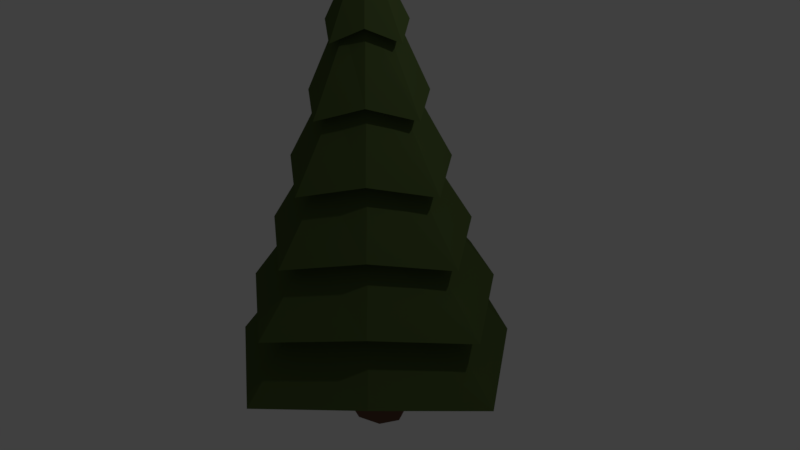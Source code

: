 # Source: tree_4.blend  (saved by Blender 2.77.0; exported with 4.5.12 LTS)
import bpy
from mathutils import Matrix  # noqa: F401  (used for matrix-valued properties, if any)

bpy.ops.wm.read_factory_settings(use_empty=True)
scene = bpy.context.scene
scene.name = 'Scene'

# ---- collections
col_collection_1 = bpy.data.collections.new('Collection 1'); scene.collection.children.link(col_collection_1)

# ---- materials (node trees are filled in below, after node groups)
mat_pineleaves = bpy.data.materials.new('pineleaves')
mat_pineleaves.alpha_threshold = 0.0
mat_pineleaves.diffuse_color = (0.083, 0.163, 0.029, 1.0)
mat_pineleaves.specular_color = (0.009721, 0.009721, 0.009721)
mat_pineleaves.roughness = 0.5
mat_pinebark = bpy.data.materials.new('pinebark')
mat_pinebark.alpha_threshold = 0.0
mat_pinebark.diffuse_color = (0.126, 0.076, 0.055, 1.0)
mat_pinebark.specular_color = (0.009721, 0.009721, 0.009721)
mat_pinebark.roughness = 0.5

# ---- material node trees
mat_pineleaves.use_nodes = True; mat_pineleaves.node_tree.nodes.clear()
_N = mat_pineleaves.node_tree.nodes; _L = mat_pineleaves.node_tree.links
n0 = _N.new('ShaderNodeOutputMaterial'); n0.name = 'Material Output'; n0.location = (300, 300)
n1 = _N.new('ShaderNodeBsdfDiffuse'); n1.name = 'Diffuse BSDF'; n1.location = (10, 300)
n1.inputs[0].default_value = (0.078, 0.115, 0.035, 1.0)
_L.new(n1.outputs[0], n0.inputs[0])
n0.is_active_output = True
mat_pinebark.use_nodes = True; mat_pinebark.node_tree.nodes.clear()
_N = mat_pinebark.node_tree.nodes; _L = mat_pinebark.node_tree.links
n0 = _N.new('ShaderNodeOutputMaterial'); n0.name = 'Material Output'; n0.location = (300, 300)
n1 = _N.new('ShaderNodeBsdfDiffuse'); n1.name = 'Diffuse BSDF'; n1.location = (10, 300)
n1.inputs[0].default_value = (0.163, 0.086, 0.059, 1.0)
_L.new(n1.outputs[0], n0.inputs[0])
n0.is_active_output = True

# ---- world
world_world = bpy.data.worlds.new('World'); scene.world = world_world
world_world.color = (0.05088, 0.05088, 0.05088)
world_world.use_sun_shadow = False
world_world.sun_shadow_jitter_overblur = 0.0
world_world.cycles.sampling_method = 'MANUAL'

# ---- cameras
cam_camera = bpy.data.cameras.new('Camera')
cam_camera.clip_end = 100.0
cam_camera.lens = 35.0
cam_camera.sensor_width = 32.0
cam_camera.sensor_height = 18.0
cam_camera.ortho_scale = 7.314
cam_camera.dof.focus_distance = 0.0

# ---- lights
light_lamp = bpy.data.lights.new('Lamp', 'POINT')
light_lamp.transmission_factor = 0.0
light_lamp.cutoff_distance = 30.0
light_lamp.energy = 100.0
light_lamp.shadow_buffer_clip_start = 1.001
light_lamp.shadow_soft_size = 0.1
light_lamp.shadow_maximum_resolution = 0.006
light_lamp.use_absolute_resolution = True

# ---- meshes
me_cylinder = bpy.data.meshes.new('Cylinder')
me_cylinder.from_pydata([(-0.383, 1.167, -1.382), (-0.4217, 6.322, 0.004498), (0.423, 1.339, -0.8393), (-0.4211, 6.322, 0.004756), (1.034, 1.167, 0.03453), (-0.4208, 6.322, 0.005379), (0.423, 1.339, 0.8501), (-0.4211, 6.322, 0.006003), (-0.383, 1.167, 1.451), (-0.4217, 6.322, 0.006261), (-1.266, 1.339, 0.8501), (-0.4223, 6.322, 0.006003), (-1.8, 1.167, 0.03453), (-0.4226, 6.322, 0.005379), (-1.266, 1.339, -0.8393), (-0.4223, 6.322, 0.004756), (-0.383, 1.998, -1.166), (-0.383, 2.828, -0.9504), (-0.383, 3.659, -0.7344), (-0.383, 4.489, -0.5183), (-0.383, 5.32, -0.3023), (-0.2209, 5.492, -0.1954), (-0.09211, 4.661, -0.3242), (0.03667, 3.831, -0.453), (0.1655, 3.0, -0.5818), (0.2942, 2.17, -0.7106), (-0.04612, 5.32, 0.03453), (0.1699, 4.489, 0.03453), (0.3859, 3.659, 0.03453), (0.6019, 2.828, 0.03453), (0.8179, 1.998, 0.03453), (-0.2209, 5.492, 0.2062), (-0.09211, 4.661, 0.335), (0.03667, 3.831, 0.4638), (0.1655, 3.0, 0.5925), (0.2942, 2.17, 0.7213), (-0.383, 5.32, 0.3714), (-0.383, 4.489, 0.5874), (-0.383, 3.659, 0.8034), (-0.383, 2.828, 1.019), (-0.383, 1.998, 1.235), (-0.6225, 5.492, 0.2062), (-0.7513, 4.661, 0.335), (-0.8801, 3.831, 0.4638), (-1.009, 3.0, 0.5925), (-1.138, 2.17, 0.7213), (-0.7198, 5.32, 0.03453), (-0.9358, 4.489, 0.03453), (-1.152, 3.659, 0.03453), (-1.368, 2.828, 0.03453), (-1.584, 1.998, 0.03453), (-0.6225, 5.492, -0.1954), (-0.7513, 4.661, -0.3242), (-0.8801, 3.831, -0.453), (-1.009, 3.0, -0.5818), (-1.138, 2.17, -0.7106), (-0.383, 5.197, -0.5377), (-0.08059, 5.368, -0.3357), (0.1892, 5.197, 0.03453), (-0.08059, 5.368, 0.3465), (-0.383, 5.197, 0.6067), (-0.7628, 5.368, 0.3465), (-0.9552, 5.197, 0.03453), (-0.7628, 5.368, -0.3357), (-0.383, 4.366, -0.816), (0.08532, 4.538, -0.5016), (0.4675, 4.366, 0.03453), (0.08532, 4.538, 0.5124), (-0.383, 4.366, 0.885), (-0.9287, 4.538, 0.5124), (-1.233, 4.366, 0.03453), (-0.9287, 4.538, -0.5016), (-0.383, 3.536, -1.133), (0.2741, 3.707, -0.6904), (0.7842, 3.536, 0.03453), (0.2741, 3.707, 0.7012), (-0.383, 3.536, 1.202), (-1.118, 3.707, 0.7012), (-1.55, 3.536, 0.03453), (-1.118, 3.707, -0.6904), (-0.383, 2.705, -1.441), (0.4579, 2.877, -0.8742), (1.092, 2.705, 0.03453), (0.4579, 2.877, 0.885), (-0.383, 2.705, 1.51), (-1.301, 2.877, 0.885), (-1.858, 2.705, 0.03453), (-1.301, 2.877, -0.8742), (-0.383, 1.875, -1.806), (0.6753, 2.046, -1.092), (1.457, 1.875, 0.03453), (0.6753, 2.046, 1.102), (-0.383, 1.875, 1.875), (-1.519, 2.046, 1.102), (-2.223, 1.875, 0.03453), (-1.519, 2.046, -1.092), (0.8246, 1.216, -1.241), (1.708, 1.044, 0.03453), (0.8246, 1.216, 1.252), (-0.383, 1.044, 2.125), (-1.668, 1.216, 1.252), (-2.473, 1.044, 0.03453), (-1.668, 1.216, -1.241), (-0.383, 1.044, -2.056), (-0.4217, -0.09114, -0.3454), (-0.4217, 1.519, -0.3454), (-0.1137, -0.09114, -0.2426), (-0.1137, 1.519, -0.2426), (0.01392, -0.09114, 0.00538), (0.01392, 1.519, 0.00538), (-0.1137, -0.09114, 0.2534), (-0.1137, 1.519, 0.2534), (-0.4217, -0.09114, 0.3561), (-0.4217, 1.519, 0.3561), (-0.7297, -0.09114, 0.2534), (-0.7297, 1.519, 0.2534), (-0.8573, -0.09114, 0.00538), (-0.8573, 1.519, 0.00538), (-0.7297, -0.09114, -0.2426), (-0.7297, 1.519, -0.2426), (-0.4217, 0.714, -0.2663), (-0.1831, 0.714, -0.1867), (-0.08428, 0.714, 0.00538), (-0.1831, 0.714, 0.1975), (-0.4217, 0.714, 0.2771), (-0.6603, 0.714, 0.1975), (-0.7591, 0.714, 0.00538), (-0.6603, 0.714, -0.1867)], [], [(56, 1, 3, 57), (57, 3, 5, 58), (58, 5, 7, 59), (59, 7, 9, 60), (60, 9, 11, 61), (61, 11, 13, 62), (3, 1, 15, 13, 11, 9, 7, 5), (62, 13, 15, 63), (63, 15, 1, 56), (0, 2, 4, 6, 8, 10, 12, 14), (102, 55, 16, 103), (95, 54, 17, 88), (87, 53, 18, 80), (79, 52, 19, 72), (71, 51, 20, 64), (101, 50, 55, 102), (94, 49, 54, 95), (86, 48, 53, 87), (78, 47, 52, 79), (70, 46, 51, 71), (100, 45, 50, 101), (93, 44, 49, 94), (85, 43, 48, 86), (77, 42, 47, 78), (69, 41, 46, 70), (99, 40, 45, 100), (92, 39, 44, 93), (84, 38, 43, 85), (76, 37, 42, 77), (68, 36, 41, 69), (98, 35, 40, 99), (91, 34, 39, 92), (83, 33, 38, 84), (75, 32, 37, 76), (67, 31, 36, 68), (97, 30, 35, 98), (90, 29, 34, 91), (82, 28, 33, 83), (74, 27, 32, 75), (66, 26, 31, 67), (96, 25, 30, 97), (89, 24, 29, 90), (81, 23, 28, 82), (73, 22, 27, 74), (65, 21, 26, 66), (103, 16, 25, 96), (88, 17, 24, 89), (80, 18, 23, 81), (72, 19, 22, 73), (64, 20, 21, 65), (51, 63, 56, 20), (46, 62, 63, 51), (41, 61, 62, 46), (36, 60, 61, 41), (31, 59, 60, 36), (26, 58, 59, 31), (21, 57, 58, 26), (20, 56, 57, 21), (19, 64, 65, 22), (22, 65, 66, 27), (27, 66, 67, 32), (32, 67, 68, 37), (37, 68, 69, 42), (42, 69, 70, 47), (47, 70, 71, 52), (52, 71, 64, 19), (18, 72, 73, 23), (23, 73, 74, 28), (28, 74, 75, 33), (33, 75, 76, 38), (38, 76, 77, 43), (43, 77, 78, 48), (48, 78, 79, 53), (53, 79, 72, 18), (17, 80, 81, 24), (24, 81, 82, 29), (29, 82, 83, 34), (34, 83, 84, 39), (39, 84, 85, 44), (44, 85, 86, 49), (49, 86, 87, 54), (54, 87, 80, 17), (16, 88, 89, 25), (25, 89, 90, 30), (30, 90, 91, 35), (35, 91, 92, 40), (40, 92, 93, 45), (45, 93, 94, 50), (50, 94, 95, 55), (55, 95, 88, 16), (0, 103, 96, 2), (2, 96, 97, 4), (4, 97, 98, 6), (6, 98, 99, 8), (8, 99, 100, 10), (10, 100, 101, 12), (12, 101, 102, 14), (14, 102, 103, 0), (120, 105, 107, 121), (121, 107, 109, 122), (122, 109, 111, 123), (123, 111, 113, 124), (124, 113, 115, 125), (125, 115, 117, 126), (107, 105, 119, 117, 115, 113, 111, 109), (126, 117, 119, 127), (127, 119, 105, 120), (104, 106, 108, 110, 112, 114, 116, 118), (118, 127, 120, 104), (116, 126, 127, 118), (114, 125, 126, 116), (112, 124, 125, 114), (110, 123, 124, 112), (108, 122, 123, 110), (106, 121, 122, 108), (104, 120, 121, 106)])
me_cylinder.polygons.foreach_set('material_index', [0, 0, 0, 0, 0, 0, 0, 0, 0, 0, 0, 0, 0, 0, 0, 0, 0, 0, 0, 0, 0, 0, 0, 0, 0, 0, 0, 0, 0, 0, 0, 0, 0, 0, 0, 0, 0, 0, 0, 0, 0, 0, 0, 0, 0, 0, 0, 0, 0, 0, 0, 0, 0, 0, 0, 0, 0, 0, 0, 0, 0, 0, 0, 0, 0, 0, 0, 0, 0, 0, 0, 0, 0, 0, 0, 0, 0, 0, 0, 0, 0, 0, 0, 0, 0, 0, 0, 0, 0, 0, 0, 0, 0, 0, 0, 0, 0, 0, 1, 1, 1, 1, 1, 1, 1, 1, 1, 1, 1, 1, 1, 1, 1, 1, 1, 1])
me_cylinder.materials.append(mat_pineleaves)
me_cylinder.materials.append(mat_pinebark)
me_cylinder.use_remesh_preserve_volume = False
me_cylinder.use_remesh_preserve_attributes = False
me_cylinder.use_mirror_vertex_groups = False
me_cylinder.update()

# ---- objects
ob_cylinder = bpy.data.objects.new('Cylinder', me_cylinder)
ob_lamp = bpy.data.objects.new('Lamp', light_lamp)
ob_camera = bpy.data.objects.new('Camera', cam_camera)

# ---- transforms, parenting, visibility, modifiers, constraints
ob_cylinder.location = (0.4217, 0.00538, 0.09251)
ob_cylinder.rotation_euler = (1.571, 0.0, 0.0)
ob_cylinder.lineart.crease_threshold = 0.0
ob_lamp.location = (4.076, 1.005, 8.336)
ob_lamp.rotation_euler = (0.6503, 0.05522, 1.866)
ob_lamp.lock_rotations_4d = False
ob_lamp.empty_display_type = 'ARROWS'
ob_lamp.color = (0.0, 0.0, 0.0, 0.0)
ob_lamp.lineart.crease_threshold = 0.0
ob_camera.location = (7.481, -6.508, 7.775)
ob_camera.rotation_euler = (1.109, 0.01082, 0.8149)
ob_camera.lock_rotations_4d = False
ob_camera.empty_display_type = 'ARROWS'
ob_camera.color = (0.0, 0.0, 0.0, 0.0)
ob_camera.display_type = 'WIRE'
ob_camera.lineart.crease_threshold = 0.0

# ---- collection membership
col_collection_1.objects.link(ob_cylinder)
col_collection_1.objects.link(ob_lamp)
col_collection_1.objects.link(ob_camera)

# ---- scene / render settings (as saved in the file)
scene.camera = ob_camera
scene.frame_start = 1; scene.frame_end = 250; scene.frame_set(1)
scene.render.engine = 'CYCLES'
scene.render.resolution_percentage = 50
scene.render.dither_intensity = 0.0
scene.cycles.use_denoising = False
scene.cycles.samples = 128
scene.cycles.sampling_pattern = 'TABULATED_SOBOL'
scene.cycles.light_sampling_threshold = 0.0
scene.cycles.use_adaptive_sampling = False
scene.cycles.use_light_tree = False
scene.cycles.blur_glossy = 0.0
scene.cycles.sample_clamp_indirect = 0.0
scene.view_settings.view_transform = 'Standard'
bpy.context.view_layer.update()
